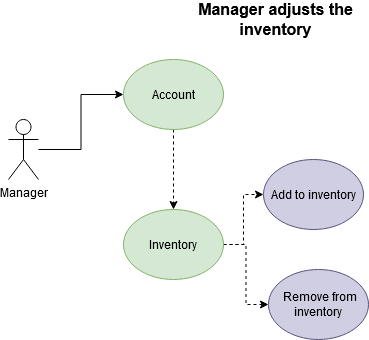

The diagram above was exported from draw.io. Its source (the exported page's mxGraphModel, read from the mxfile embedded in the PNG):
<mxGraphModel dx="782" dy="427" grid="1" gridSize="10" guides="1" tooltips="1" connect="1" arrows="1" fold="1" page="1" pageScale="1" pageWidth="850" pageHeight="1100" math="0" shadow="0">
  <root>
    <mxCell id="nimtD_I1QnXt6dqilkr6-0" />
    <mxCell id="nimtD_I1QnXt6dqilkr6-1" parent="nimtD_I1QnXt6dqilkr6-0" />
    <mxCell id="ndoSsViJm02iUHM2XeRg-3" style="edgeStyle=orthogonalEdgeStyle;rounded=0;orthogonalLoop=1;jettySize=auto;html=1;exitX=0.5;exitY=0.5;exitDx=0;exitDy=0;exitPerimeter=0;entryX=0;entryY=0.5;entryDx=0;entryDy=0;" parent="nimtD_I1QnXt6dqilkr6-1" source="ndoSsViJm02iUHM2XeRg-0" target="ndoSsViJm02iUHM2XeRg-2" edge="1">
      <mxGeometry relative="1" as="geometry" />
    </mxCell>
    <mxCell id="kGEnVSX4JFqMh88BvhnG-1" style="edgeStyle=orthogonalEdgeStyle;rounded=0;orthogonalLoop=1;jettySize=auto;html=1;exitX=0.5;exitY=0.5;exitDx=0;exitDy=0;exitPerimeter=0;entryX=0;entryY=0.5;entryDx=0;entryDy=0;" parent="nimtD_I1QnXt6dqilkr6-1" source="ndoSsViJm02iUHM2XeRg-0" target="kGEnVSX4JFqMh88BvhnG-0" edge="1">
      <mxGeometry relative="1" as="geometry" />
    </mxCell>
    <mxCell id="szIsKaAV-0n3ltm5kbFn-5" style="edgeStyle=orthogonalEdgeStyle;rounded=0;orthogonalLoop=1;jettySize=auto;html=1;entryX=0;entryY=0.5;entryDx=0;entryDy=0;" parent="nimtD_I1QnXt6dqilkr6-1" source="ndoSsViJm02iUHM2XeRg-0" target="szIsKaAV-0n3ltm5kbFn-4" edge="1">
      <mxGeometry relative="1" as="geometry" />
    </mxCell>
    <mxCell id="o4lAQfXtEfsdCrAY2Nnb-1" value="&amp;lt;extends&amp;gt;" style="edgeStyle=orthogonalEdgeStyle;rounded=0;orthogonalLoop=1;jettySize=auto;html=1;exitX=0.5;exitY=0.5;exitDx=0;exitDy=0;exitPerimeter=0;dashed=1;" parent="nimtD_I1QnXt6dqilkr6-1" source="ndoSsViJm02iUHM2XeRg-0" target="o4lAQfXtEfsdCrAY2Nnb-0" edge="1">
      <mxGeometry relative="1" as="geometry" />
    </mxCell>
    <mxCell id="ndoSsViJm02iUHM2XeRg-0" value="Cashier" style="shape=umlActor;verticalLabelPosition=bottom;verticalAlign=top;html=1;outlineConnect=0;" parent="nimtD_I1QnXt6dqilkr6-1" vertex="1">
      <mxGeometry x="90" y="240" width="30" height="60" as="geometry" />
    </mxCell>
    <mxCell id="szIsKaAV-0n3ltm5kbFn-2" style="edgeStyle=orthogonalEdgeStyle;rounded=0;orthogonalLoop=1;jettySize=auto;html=1;entryX=0;entryY=0.5;entryDx=0;entryDy=0;dashed=1;" parent="nimtD_I1QnXt6dqilkr6-1" source="ndoSsViJm02iUHM2XeRg-2" target="szIsKaAV-0n3ltm5kbFn-0" edge="1">
      <mxGeometry relative="1" as="geometry" />
    </mxCell>
    <mxCell id="szIsKaAV-0n3ltm5kbFn-3" style="edgeStyle=orthogonalEdgeStyle;rounded=0;orthogonalLoop=1;jettySize=auto;html=1;entryX=0;entryY=0.5;entryDx=0;entryDy=0;dashed=1;" parent="nimtD_I1QnXt6dqilkr6-1" source="ndoSsViJm02iUHM2XeRg-2" target="szIsKaAV-0n3ltm5kbFn-1" edge="1">
      <mxGeometry relative="1" as="geometry" />
    </mxCell>
    <mxCell id="ndoSsViJm02iUHM2XeRg-2" value="Account/Login" style="ellipse;whiteSpace=wrap;html=1;fillColor=#bac8d3;strokeColor=#23445d;" parent="nimtD_I1QnXt6dqilkr6-1" vertex="1">
      <mxGeometry x="230" y="230" width="120" height="80" as="geometry" />
    </mxCell>
    <mxCell id="YG8FVojF1pgodn9PIiIF-4" style="edgeStyle=orthogonalEdgeStyle;rounded=0;orthogonalLoop=1;jettySize=auto;html=1;exitX=1;exitY=0.5;exitDx=0;exitDy=0;entryX=0;entryY=0.5;entryDx=0;entryDy=0;dashed=1;" parent="nimtD_I1QnXt6dqilkr6-1" source="kGEnVSX4JFqMh88BvhnG-0" target="YG8FVojF1pgodn9PIiIF-3" edge="1">
      <mxGeometry relative="1" as="geometry" />
    </mxCell>
    <mxCell id="DRkr1wz1mn8a11N5L05N-0" style="edgeStyle=orthogonalEdgeStyle;rounded=0;orthogonalLoop=1;jettySize=auto;html=1;exitX=1;exitY=0.5;exitDx=0;exitDy=0;entryX=0;entryY=0.5;entryDx=0;entryDy=0;dashed=1;" parent="nimtD_I1QnXt6dqilkr6-1" source="kGEnVSX4JFqMh88BvhnG-0" target="YG8FVojF1pgodn9PIiIF-1" edge="1">
      <mxGeometry relative="1" as="geometry" />
    </mxCell>
    <mxCell id="DRkr1wz1mn8a11N5L05N-1" style="edgeStyle=orthogonalEdgeStyle;rounded=0;orthogonalLoop=1;jettySize=auto;html=1;exitX=1;exitY=0.5;exitDx=0;exitDy=0;entryX=0;entryY=0.5;entryDx=0;entryDy=0;dashed=1;" parent="nimtD_I1QnXt6dqilkr6-1" source="kGEnVSX4JFqMh88BvhnG-0" target="YG8FVojF1pgodn9PIiIF-2" edge="1">
      <mxGeometry relative="1" as="geometry">
        <mxPoint x="400" y="80" as="targetPoint" />
      </mxGeometry>
    </mxCell>
    <mxCell id="kGEnVSX4JFqMh88BvhnG-0" value="Change Order Status" style="ellipse;whiteSpace=wrap;html=1;fillColor=#bac8d3;strokeColor=#23445d;" parent="nimtD_I1QnXt6dqilkr6-1" vertex="1">
      <mxGeometry x="230" y="110" width="120" height="80" as="geometry" />
    </mxCell>
    <mxCell id="YG8FVojF1pgodn9PIiIF-1" value="Cancel Order" style="ellipse;whiteSpace=wrap;html=1;fillColor=#b1ddf0;strokeColor=#10739e;" parent="nimtD_I1QnXt6dqilkr6-1" vertex="1">
      <mxGeometry x="402.5" y="190" width="70" height="50" as="geometry" />
    </mxCell>
    <mxCell id="YG8FVojF1pgodn9PIiIF-2" value="View Order" style="ellipse;whiteSpace=wrap;html=1;fillColor=#b1ddf0;strokeColor=#10739e;" parent="nimtD_I1QnXt6dqilkr6-1" vertex="1">
      <mxGeometry x="402.5" y="65" width="75" height="50" as="geometry" />
    </mxCell>
    <mxCell id="YG8FVojF1pgodn9PIiIF-3" value="Fulfill Order" style="ellipse;whiteSpace=wrap;html=1;fillColor=#b1ddf0;strokeColor=#10739e;" parent="nimtD_I1QnXt6dqilkr6-1" vertex="1">
      <mxGeometry x="405" y="125" width="70" height="50" as="geometry" />
    </mxCell>
    <mxCell id="szIsKaAV-0n3ltm5kbFn-0" value="Change/Update Contact information" style="ellipse;whiteSpace=wrap;html=1;fillColor=#b0e3e6;strokeColor=#0e8088;" parent="nimtD_I1QnXt6dqilkr6-1" vertex="1">
      <mxGeometry x="402.5" y="260" width="107.5" height="80" as="geometry" />
    </mxCell>
    <mxCell id="szIsKaAV-0n3ltm5kbFn-1" value="Change/Update Username and Password" style="ellipse;whiteSpace=wrap;html=1;fillColor=#b0e3e6;strokeColor=#0e8088;" parent="nimtD_I1QnXt6dqilkr6-1" vertex="1">
      <mxGeometry x="402.5" y="350" width="107.5" height="80" as="geometry" />
    </mxCell>
    <mxCell id="szIsKaAV-0n3ltm5kbFn-4" value="Place New Order" style="ellipse;whiteSpace=wrap;html=1;fillColor=#bac8d3;strokeColor=#23445d;" parent="nimtD_I1QnXt6dqilkr6-1" vertex="1">
      <mxGeometry x="230" y="420" width="120" height="80" as="geometry" />
    </mxCell>
    <mxCell id="o4lAQfXtEfsdCrAY2Nnb-0" value="User" style="shape=umlActor;verticalLabelPosition=bottom;verticalAlign=top;html=1;outlineConnect=0;" parent="nimtD_I1QnXt6dqilkr6-1" vertex="1">
      <mxGeometry x="90" y="100" width="30" height="60" as="geometry" />
    </mxCell>
  </root>
</mxGraphModel>